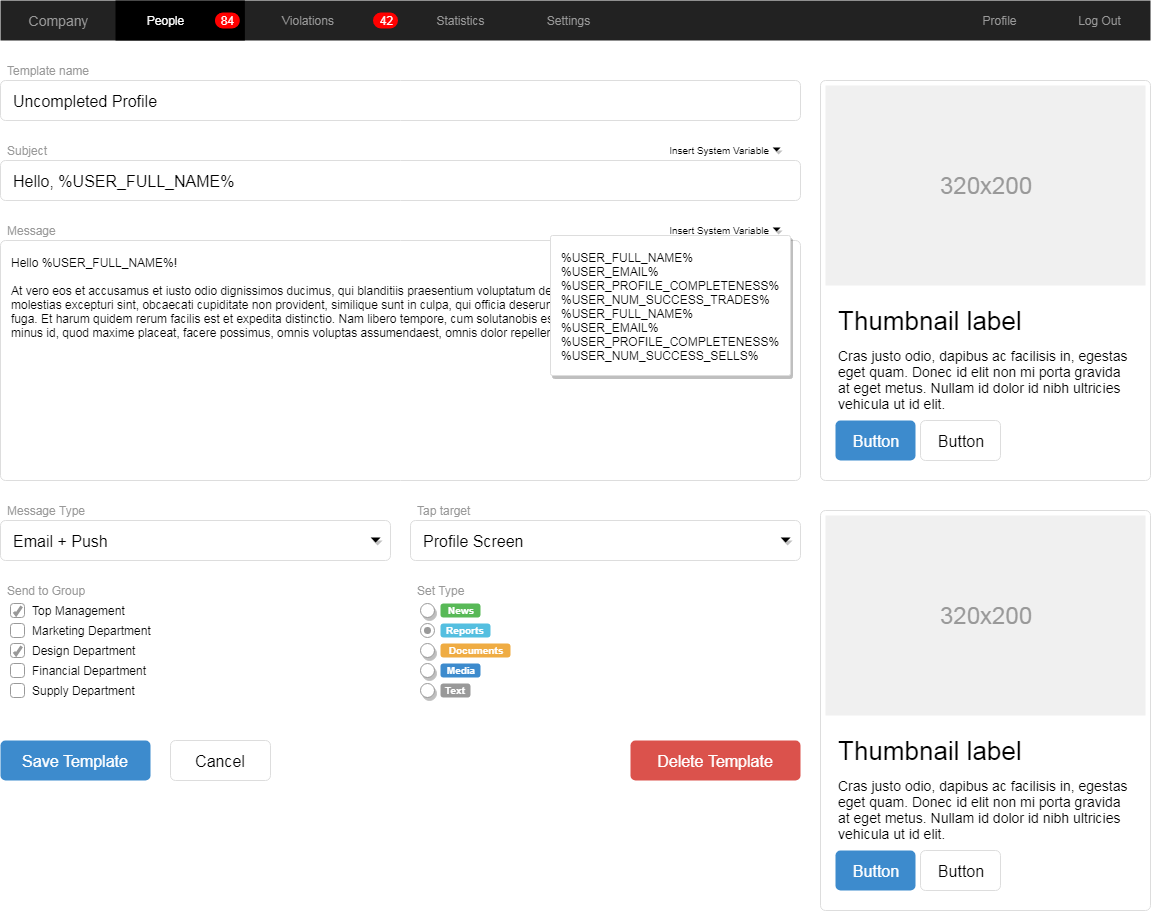

The diagram above was exported from draw.io. Its source (the exported page's mxGraphModel, read from the mxfile embedded in the PNG):
<mxGraphModel dx="1058" dy="757" grid="1" gridSize="10" guides="1" tooltips="1" connect="1" arrows="1" fold="1" page="1" pageScale="1.5" pageWidth="826" pageHeight="1169" background="#ffffff" math="0" shadow="0">
  <root>
    <mxCell id="0" style=";html=1;" />
    <mxCell id="1" style=";html=1;" parent="0" />
    <mxCell id="3d76a8aef4d5c911-1" value="" style="html=1;shadow=0;dashed=0;shape=mxgraph.bootstrap.rect;fillColor=#222222;strokeColor=none;whiteSpace=wrap;rounded=0;fontSize=12;fontColor=#000000;align=center;" parent="1" vertex="1">
      <mxGeometry x="40" y="70" width="1150" height="40" as="geometry" />
    </mxCell>
    <mxCell id="3d76a8aef4d5c911-2" value="Company" style="html=1;shadow=0;dashed=0;fillColor=none;strokeColor=none;shape=mxgraph.bootstrap.rect;fontColor=#999999;fontSize=14;whiteSpace=wrap;" parent="3d76a8aef4d5c911-1" vertex="1">
      <mxGeometry width="115" height="40" as="geometry" />
    </mxCell>
    <mxCell id="3d76a8aef4d5c911-3" value="People" style="html=1;shadow=0;dashed=0;shape=mxgraph.bootstrap.rect;fillColor=#000000;strokeColor=none;fontColor=#ffffff;spacingRight=30;whiteSpace=wrap;" parent="3d76a8aef4d5c911-1" vertex="1">
      <mxGeometry x="115" width="129.375" height="40" as="geometry" />
    </mxCell>
    <mxCell id="3d76a8aef4d5c911-4" value="84" style="html=1;shadow=0;dashed=0;shape=mxgraph.bootstrap.rrect;rSize=8;fillColor=#ff0000;strokeColor=none;fontColor=#ffffff;whiteSpace=wrap;" parent="3d76a8aef4d5c911-3" vertex="1">
      <mxGeometry x="1" y="0.5" width="25" height="16" relative="1" as="geometry">
        <mxPoint x="-30" y="-8" as="offset" />
      </mxGeometry>
    </mxCell>
    <mxCell id="3d76a8aef4d5c911-5" value="Violations" style="html=1;shadow=0;dashed=0;fillColor=none;strokeColor=none;shape=mxgraph.bootstrap.rect;fontColor=#999999;spacingRight=30;whiteSpace=wrap;" parent="3d76a8aef4d5c911-1" vertex="1">
      <mxGeometry x="244.375" width="158.125" height="40" as="geometry" />
    </mxCell>
    <mxCell id="3d76a8aef4d5c911-6" value="42" style="html=1;shadow=0;dashed=0;shape=mxgraph.bootstrap.rrect;rSize=8;fillColor=#ff0000;strokeColor=none;fontColor=#ffffff;whiteSpace=wrap;" parent="3d76a8aef4d5c911-5" vertex="1">
      <mxGeometry x="1" y="0.5" width="25" height="16" relative="1" as="geometry">
        <mxPoint x="-30" y="-8" as="offset" />
      </mxGeometry>
    </mxCell>
    <mxCell id="3d76a8aef4d5c911-7" value="Statistics" style="html=1;shadow=0;dashed=0;fillColor=none;strokeColor=none;shape=mxgraph.bootstrap.rect;fontColor=#999999;whiteSpace=wrap;" parent="3d76a8aef4d5c911-1" vertex="1">
      <mxGeometry x="402.5" width="115" height="40" as="geometry" />
    </mxCell>
    <mxCell id="3d76a8aef4d5c911-8" value="Settings" style="html=1;shadow=0;dashed=0;fillColor=none;strokeColor=none;shape=mxgraph.bootstrap.rect;fontColor=#999999;whiteSpace=wrap;" parent="3d76a8aef4d5c911-1" vertex="1">
      <mxGeometry x="517.5" width="100.625" height="40" as="geometry" />
    </mxCell>
    <mxCell id="3d76a8aef4d5c911-9" value="Profile" style="html=1;shadow=0;dashed=0;fillColor=none;strokeColor=none;shape=mxgraph.bootstrap.rect;fontColor=#999999;whiteSpace=wrap;" parent="3d76a8aef4d5c911-1" vertex="1">
      <mxGeometry x="948.75" width="100.625" height="40" as="geometry" />
    </mxCell>
    <mxCell id="3d76a8aef4d5c911-10" value="Log Out" style="html=1;shadow=0;dashed=0;fillColor=none;strokeColor=none;shape=mxgraph.bootstrap.rect;fontColor=#999999;whiteSpace=wrap;" parent="3d76a8aef4d5c911-1" vertex="1">
      <mxGeometry x="1049.375" width="100.625" height="40" as="geometry" />
    </mxCell>
    <mxCell id="3d76a8aef4d5c911-11" value="" style="html=1;shadow=0;dashed=0;shape=mxgraph.bootstrap.rrect;fillColor=#ffffff;rSize=5;strokeColor=#dddddd;rounded=0;fontSize=12;fontColor=#000000;align=center;" parent="1" vertex="1">
      <mxGeometry x="860" y="150" width="330" height="400" as="geometry" />
    </mxCell>
    <mxCell id="3d76a8aef4d5c911-12" value="320x200" style="shape=rect;fontSize=24;fillColor=#f0f0f0;strokeColor=none;fontColor=#999999;whiteSpace=wrap;" parent="3d76a8aef4d5c911-11" vertex="1">
      <mxGeometry x="5" y="5" width="320" height="200" as="geometry" />
    </mxCell>
    <mxCell id="3d76a8aef4d5c911-13" value="Thumbnail label" style="html=1;shadow=0;dashed=0;shape=mxgraph.bootstrap.anchor;fontSize=26;align=left;whiteSpace=wrap;" parent="3d76a8aef4d5c911-11" vertex="1">
      <mxGeometry x="15" y="220" width="300" height="40" as="geometry" />
    </mxCell>
    <mxCell id="3d76a8aef4d5c911-14" value="Cras justo odio, dapibus ac facilisis in, egestas eget quam. Donec id elit non mi porta gravida at eget metus. Nullam id dolor id nibh ultricies vehicula ut id elit." style="html=1;shadow=0;dashed=0;shape=mxgraph.bootstrap.anchor;strokeColor=#dddddd;whiteSpace=wrap;align=left;verticalAlign=top;fontSize=14;whiteSpace=wrap;" parent="3d76a8aef4d5c911-11" vertex="1">
      <mxGeometry x="15" y="260" width="300" height="80" as="geometry" />
    </mxCell>
    <mxCell id="3d76a8aef4d5c911-15" value="Button" style="html=1;shadow=0;dashed=0;shape=mxgraph.bootstrap.rrect;rSize=5;fontSize=16;fillColor=#3D8BCD;strokeColor=none;fontColor=#ffffff;whiteSpace=wrap;" parent="3d76a8aef4d5c911-11" vertex="1">
      <mxGeometry y="1" width="80" height="40" relative="1" as="geometry">
        <mxPoint x="15" y="-60" as="offset" />
      </mxGeometry>
    </mxCell>
    <mxCell id="3d76a8aef4d5c911-16" value="Button" style="html=1;shadow=0;dashed=0;shape=mxgraph.bootstrap.rrect;rSize=5;fontSize=16;strokeColor=#dddddd;whiteSpace=wrap;" parent="3d76a8aef4d5c911-11" vertex="1">
      <mxGeometry y="1" width="80" height="40" relative="1" as="geometry">
        <mxPoint x="100" y="-60" as="offset" />
      </mxGeometry>
    </mxCell>
    <mxCell id="3d76a8aef4d5c911-17" value="Template name" style="html=1;shadow=0;dashed=0;shape=mxgraph.bootstrap.rect;strokeColor=none;fillColor=none;fontColor=#999999;align=left;spacingLeft=5;whiteSpace=wrap;rounded=0;" parent="1" vertex="1">
      <mxGeometry x="40" y="130" width="200" height="20" as="geometry" />
    </mxCell>
    <mxCell id="3d76a8aef4d5c911-18" value="Uncompleted Profile" style="html=1;shadow=0;dashed=0;shape=mxgraph.bootstrap.rrect;rSize=5;strokeColor=#dddddd;;fillColor=#ffffff;align=left;spacingLeft=10;fontSize=16;whiteSpace=wrap;rounded=0;" parent="1" vertex="1">
      <mxGeometry x="40" y="150" width="800" height="40" as="geometry" />
    </mxCell>
    <mxCell id="3d76a8aef4d5c911-19" value="Subject" style="html=1;shadow=0;dashed=0;shape=mxgraph.bootstrap.rect;strokeColor=none;fillColor=none;fontColor=#999999;align=left;spacingLeft=5;whiteSpace=wrap;rounded=0;" parent="1" vertex="1">
      <mxGeometry x="40" y="210" width="200" height="20" as="geometry" />
    </mxCell>
    <mxCell id="3d76a8aef4d5c911-20" value="Hello, %USER_FULL_NAME%" style="html=1;shadow=0;dashed=0;shape=mxgraph.bootstrap.rrect;rSize=5;strokeColor=#dddddd;;fillColor=#ffffff;align=left;spacingLeft=10;fontSize=16;whiteSpace=wrap;rounded=0;" parent="1" vertex="1">
      <mxGeometry x="40" y="230" width="800" height="40" as="geometry" />
    </mxCell>
    <mxCell id="3d76a8aef4d5c911-21" value="Insert System Variable" style="html=1;shadow=0;dashed=0;shape=mxgraph.bootstrap.rect;strokeColor=none;fillColor=none;align=right;fontSize=10;whiteSpace=wrap;rounded=0;" parent="1" vertex="1">
      <mxGeometry x="690" y="210" width="120" height="20" as="geometry" />
    </mxCell>
    <mxCell id="3d76a8aef4d5c911-22" value="" style="shape=triangle;strokeColor=none;fillColor=#000000;direction=south;rounded=0;shadow=1;fontSize=12;fontColor=#000000;align=center;html=1;" parent="1" vertex="1">
      <mxGeometry x="812" y="217" width="8" height="4" as="geometry" />
    </mxCell>
    <mxCell id="3d76a8aef4d5c911-23" value="Message" style="html=1;shadow=0;dashed=0;shape=mxgraph.bootstrap.rect;strokeColor=none;fillColor=none;fontColor=#999999;align=left;spacingLeft=5;whiteSpace=wrap;rounded=0;" parent="1" vertex="1">
      <mxGeometry x="40" y="290" width="200" height="20" as="geometry" />
    </mxCell>
    <mxCell id="3d76a8aef4d5c911-24" value="Hello %USER_FULL_NAME%!&#10;&#10;At vero eos et accusamus et iusto odio dignissimos ducimus, qui blanditiis praesentium voluptatum deleniti atque corrupti, quosdolores et quas molestias excepturi sint, obcaecati cupiditate non provident, similique sunt in culpa, qui officia deserunt mollitiaanimi, id est laborum et dolorum fuga. Et harum quidem rerum facilis est et expedita distinctio. Nam libero tempore, cum solutanobis est eligendi optio, cumque nihil impedit, quo minus id, quod maxime placeat, facere possimus, omnis voluptas assumendaest, omnis dolor repellendus." style="html=1;shadow=0;dashed=0;shape=mxgraph.bootstrap.rrect;rSize=5;fontSize=12;strokeColor=#dddddd;;fillColor=#ffffff;align=left;spacing=10;verticalAlign=top;whiteSpace=wrap;rounded=0;" parent="1" vertex="1">
      <mxGeometry x="40" y="310" width="800" height="240" as="geometry" />
    </mxCell>
    <mxCell id="3d76a8aef4d5c911-25" value="Insert System Variable" style="html=1;shadow=0;dashed=0;shape=mxgraph.bootstrap.rect;strokeColor=none;fillColor=none;align=right;fontSize=10;whiteSpace=wrap;rounded=0;" parent="1" vertex="1">
      <mxGeometry x="690" y="290" width="120" height="20" as="geometry" />
    </mxCell>
    <mxCell id="3d76a8aef4d5c911-26" value="" style="shape=triangle;strokeColor=none;fillColor=#000000;direction=south;rounded=0;shadow=1;fontSize=12;fontColor=#000000;align=center;html=1;" parent="1" vertex="1">
      <mxGeometry x="812" y="297" width="8" height="4" as="geometry" />
    </mxCell>
    <mxCell id="3d76a8aef4d5c911-27" value="%USER_FULL_NAME%&#10;%USER_EMAIL%&#10;%USER_PROFILE_COMPLETENESS%&#10;%USER_NUM_SUCCESS_TRADES%&#10;%USER_FULL_NAME%&#10;%USER_EMAIL%&#10;%USER_PROFILE_COMPLETENESS%&#10;%USER_NUM_SUCCESS_SELLS%" style="html=1;shadow=0;dashed=0;shape=mxgraph.bootstrap.rrect;fontSize=12;rSize=2;strokeColor=#dddddd;fillColor=#ffffff;align=left;verticalAlign=top;spacing=10;shadow=1;whiteSpace=wrap;rounded=0;" parent="1" vertex="1">
      <mxGeometry x="590" y="305" width="240" height="140" as="geometry" />
    </mxCell>
    <mxCell id="3d76a8aef4d5c911-28" value="Message Type" style="html=1;shadow=0;dashed=0;shape=mxgraph.bootstrap.rect;strokeColor=none;fillColor=none;fontColor=#999999;align=left;spacingLeft=5;whiteSpace=wrap;rounded=0;" parent="1" vertex="1">
      <mxGeometry x="40" y="570" width="200" height="20" as="geometry" />
    </mxCell>
    <mxCell id="3d76a8aef4d5c911-29" value="Email + Push" style="html=1;shadow=0;dashed=0;shape=mxgraph.bootstrap.rrect;rSize=5;strokeColor=#dddddd;;fillColor=#ffffff;align=left;spacingLeft=10;fontSize=16;whiteSpace=wrap;rounded=0;" parent="1" vertex="1">
      <mxGeometry x="40" y="590" width="390" height="40" as="geometry" />
    </mxCell>
    <mxCell id="3d76a8aef4d5c911-30" value="" style="shape=triangle;strokeColor=none;fillColor=#000000;direction=south;rounded=0;shadow=1;fontSize=12;fontColor=#000000;align=center;html=1;" parent="1" vertex="1">
      <mxGeometry x="410" y="607" width="10" height="5" as="geometry" />
    </mxCell>
    <mxCell id="3d76a8aef4d5c911-31" value="Tap target" style="html=1;shadow=0;dashed=0;shape=mxgraph.bootstrap.rect;strokeColor=none;fillColor=none;fontColor=#999999;align=left;spacingLeft=5;whiteSpace=wrap;rounded=0;" parent="1" vertex="1">
      <mxGeometry x="450" y="570" width="200" height="20" as="geometry" />
    </mxCell>
    <mxCell id="3d76a8aef4d5c911-32" value="Profile Screen" style="html=1;shadow=0;dashed=0;shape=mxgraph.bootstrap.rrect;rSize=5;strokeColor=#dddddd;;fillColor=#ffffff;align=left;spacingLeft=10;fontSize=16;whiteSpace=wrap;rounded=0;" parent="1" vertex="1">
      <mxGeometry x="450" y="590" width="390" height="40" as="geometry" />
    </mxCell>
    <mxCell id="3d76a8aef4d5c911-33" value="" style="shape=triangle;strokeColor=none;fillColor=#000000;direction=south;rounded=0;shadow=1;fontSize=12;fontColor=#000000;align=center;html=1;" parent="1" vertex="1">
      <mxGeometry x="820" y="607" width="10" height="5" as="geometry" />
    </mxCell>
    <mxCell id="3d76a8aef4d5c911-34" value="Send to Group" style="html=1;shadow=0;dashed=0;shape=mxgraph.bootstrap.rect;strokeColor=none;fillColor=none;fontColor=#999999;align=left;spacingLeft=5;whiteSpace=wrap;rounded=0;" parent="1" vertex="1">
      <mxGeometry x="40" y="650" width="200" height="20" as="geometry" />
    </mxCell>
    <mxCell id="3d76a8aef4d5c911-35" value="Top Management" style="html=1;shadow=0;dashed=0;shape=mxgraph.bootstrap.checkbox;fontSize=12;strokeColor=#999999;fillColor=#ffffff;align=left;labelPosition=right;spacingLeft=5;rounded=0;" parent="1" vertex="1">
      <mxGeometry x="50" y="673" width="14" height="14" as="geometry" />
    </mxCell>
    <mxCell id="3d76a8aef4d5c911-36" value="Marketing Department" style="html=1;shadow=0;dashed=0;shape=mxgraph.bootstrap.rrect;fontSize=12;rSize=3;strokeColor=#999999;fillColor=#ffffff;align=left;labelPosition=right;spacingLeft=5;rounded=0;" parent="1" vertex="1">
      <mxGeometry x="50" y="693" width="14" height="14" as="geometry" />
    </mxCell>
    <mxCell id="3d76a8aef4d5c911-37" value="Design Department" style="html=1;shadow=0;dashed=0;shape=mxgraph.bootstrap.checkbox;fontSize=12;strokeColor=#999999;fillColor=#ffffff;align=left;labelPosition=right;spacingLeft=5;rounded=0;" parent="1" vertex="1">
      <mxGeometry x="50" y="713" width="14" height="14" as="geometry" />
    </mxCell>
    <mxCell id="3d76a8aef4d5c911-38" value="Financial Department" style="html=1;shadow=0;dashed=0;shape=mxgraph.bootstrap.rrect;fontSize=12;rSize=3;strokeColor=#999999;fillColor=#ffffff;align=left;labelPosition=right;spacingLeft=5;rounded=0;" parent="1" vertex="1">
      <mxGeometry x="50" y="733" width="14" height="14" as="geometry" />
    </mxCell>
    <mxCell id="3d76a8aef4d5c911-39" value="Supply Department" style="html=1;shadow=0;dashed=0;shape=mxgraph.bootstrap.rrect;fontSize=12;rSize=3;strokeColor=#999999;fillColor=#ffffff;align=left;labelPosition=right;spacingLeft=5;rounded=0;" parent="1" vertex="1">
      <mxGeometry x="50" y="753" width="14" height="14" as="geometry" />
    </mxCell>
    <mxCell id="3d76a8aef4d5c911-40" value="Set Type" style="html=1;shadow=0;dashed=0;shape=mxgraph.bootstrap.rect;strokeColor=none;fillColor=none;fontColor=#999999;align=left;spacingLeft=5;whiteSpace=wrap;rounded=0;" parent="1" vertex="1">
      <mxGeometry x="450" y="650" width="200" height="20" as="geometry" />
    </mxCell>
    <mxCell id="3d76a8aef4d5c911-41" value="" style="shape=ellipse;dashed=0;strokeColor=#999999;fillColor=#ffffff;html=1;rounded=0;shadow=1;fontSize=12;fontColor=#000000;align=center;" parent="1" vertex="1">
      <mxGeometry x="460" y="673" width="14" height="14" as="geometry" />
    </mxCell>
    <mxCell id="3d76a8aef4d5c911-42" value="News" style="html=1;shadow=0;dashed=0;shape=mxgraph.bootstrap.rrect;align=center;rSize=3;strokeColor=none;fillColor=#58B957;fontColor=#ffffff;fontStyle=1;fontSize=10;whiteSpace=wrap;rounded=0;" parent="1" vertex="1">
      <mxGeometry x="480" y="673" width="40" height="14" as="geometry" />
    </mxCell>
    <mxCell id="3d76a8aef4d5c911-43" value="" style="html=1;shadow=0;dashed=0;shape=mxgraph.bootstrap.radioButton;strokeColor=#999999;fillColor=#ffffff;rounded=0;fontSize=12;fontColor=#000000;align=center;" parent="1" vertex="1">
      <mxGeometry x="460" y="693" width="14" height="14" as="geometry" />
    </mxCell>
    <mxCell id="3d76a8aef4d5c911-44" value="Reports" style="html=1;shadow=0;dashed=0;shape=mxgraph.bootstrap.rrect;align=center;rSize=3;strokeColor=none;fillColor=#55BFE0;fontColor=#ffffff;fontStyle=1;fontSize=10;whiteSpace=wrap;rounded=0;" parent="1" vertex="1">
      <mxGeometry x="480" y="693" width="50" height="14" as="geometry" />
    </mxCell>
    <mxCell id="3d76a8aef4d5c911-45" value="" style="shape=ellipse;dashed=0;strokeColor=#999999;fillColor=#ffffff;html=1;rounded=0;shadow=1;fontSize=12;fontColor=#000000;align=center;" parent="1" vertex="1">
      <mxGeometry x="460" y="713" width="14" height="14" as="geometry" />
    </mxCell>
    <mxCell id="3d76a8aef4d5c911-46" value="Documents" style="html=1;shadow=0;dashed=0;shape=mxgraph.bootstrap.rrect;align=center;rSize=3;strokeColor=none;fillColor=#EFAC43;fontColor=#ffffff;fontStyle=1;fontSize=10;whiteSpace=wrap;rounded=0;" parent="1" vertex="1">
      <mxGeometry x="480" y="713" width="70" height="14" as="geometry" />
    </mxCell>
    <mxCell id="3d76a8aef4d5c911-47" value="" style="shape=ellipse;dashed=0;strokeColor=#999999;fillColor=#ffffff;html=1;rounded=0;shadow=1;fontSize=12;fontColor=#000000;align=center;" parent="1" vertex="1">
      <mxGeometry x="460" y="733" width="14" height="14" as="geometry" />
    </mxCell>
    <mxCell id="3d76a8aef4d5c911-48" value="Media" style="html=1;shadow=0;dashed=0;shape=mxgraph.bootstrap.rrect;align=center;rSize=3;strokeColor=none;fillColor=#3D8BCD;fontColor=#ffffff;fontStyle=1;fontSize=10;whiteSpace=wrap;rounded=0;" parent="1" vertex="1">
      <mxGeometry x="480" y="733" width="40" height="14" as="geometry" />
    </mxCell>
    <mxCell id="3d76a8aef4d5c911-49" value="" style="shape=ellipse;dashed=0;strokeColor=#999999;fillColor=#ffffff;html=1;rounded=0;shadow=1;fontSize=12;fontColor=#000000;align=center;" parent="1" vertex="1">
      <mxGeometry x="460" y="753" width="14" height="14" as="geometry" />
    </mxCell>
    <mxCell id="3d76a8aef4d5c911-50" value="Text" style="html=1;shadow=0;dashed=0;shape=mxgraph.bootstrap.rrect;align=center;rSize=3;strokeColor=none;fillColor=#999999;fontColor=#ffffff;fontStyle=1;fontSize=10;whiteSpace=wrap;rounded=0;" parent="1" vertex="1">
      <mxGeometry x="480" y="753" width="30" height="14" as="geometry" />
    </mxCell>
    <mxCell id="3d76a8aef4d5c911-51" value="Save Template" style="html=1;shadow=0;dashed=0;shape=mxgraph.bootstrap.rrect;align=center;rSize=5;strokeColor=none;fillColor=#3D8BCD;fontColor=#ffffff;fontSize=16;whiteSpace=wrap;rounded=0;" parent="1" vertex="1">
      <mxGeometry x="40" y="810" width="150" height="40" as="geometry" />
    </mxCell>
    <mxCell id="3d76a8aef4d5c911-52" value="Cancel" style="html=1;shadow=0;dashed=0;shape=mxgraph.bootstrap.rrect;fillColor=#ffffff;align=center;rSize=5;strokeColor=#dddddd;fontSize=16;whiteSpace=wrap;rounded=0;" parent="1" vertex="1">
      <mxGeometry x="210" y="810" width="100" height="40" as="geometry" />
    </mxCell>
    <mxCell id="3d76a8aef4d5c911-53" value="Delete Template" style="html=1;shadow=0;dashed=0;shape=mxgraph.bootstrap.rrect;align=center;rSize=5;strokeColor=none;fillColor=#DB524C;fontColor=#ffffff;fontSize=16;whiteSpace=wrap;rounded=0;" parent="1" vertex="1">
      <mxGeometry x="670" y="810" width="170" height="40" as="geometry" />
    </mxCell>
    <mxCell id="3d76a8aef4d5c911-54" value="" style="html=1;shadow=0;dashed=0;shape=mxgraph.bootstrap.rrect;fillColor=#ffffff;rSize=5;strokeColor=#dddddd;rounded=0;fontSize=12;fontColor=#000000;align=center;" parent="1" vertex="1">
      <mxGeometry x="860" y="580" width="330" height="400" as="geometry" />
    </mxCell>
    <mxCell id="3d76a8aef4d5c911-55" value="320x200" style="shape=rect;fontSize=24;fillColor=#f0f0f0;strokeColor=none;fontColor=#999999;whiteSpace=wrap;" parent="3d76a8aef4d5c911-54" vertex="1">
      <mxGeometry x="5" y="5" width="320" height="200" as="geometry" />
    </mxCell>
    <mxCell id="3d76a8aef4d5c911-56" value="Thumbnail label" style="html=1;shadow=0;dashed=0;shape=mxgraph.bootstrap.anchor;fontSize=26;align=left;whiteSpace=wrap;" parent="3d76a8aef4d5c911-54" vertex="1">
      <mxGeometry x="15" y="220" width="300" height="40" as="geometry" />
    </mxCell>
    <mxCell id="3d76a8aef4d5c911-57" value="Cras justo odio, dapibus ac facilisis in, egestas eget quam. Donec id elit non mi porta gravida at eget metus. Nullam id dolor id nibh ultricies vehicula ut id elit." style="html=1;shadow=0;dashed=0;shape=mxgraph.bootstrap.anchor;strokeColor=#dddddd;whiteSpace=wrap;align=left;verticalAlign=top;fontSize=14;whiteSpace=wrap;" parent="3d76a8aef4d5c911-54" vertex="1">
      <mxGeometry x="15" y="260" width="300" height="80" as="geometry" />
    </mxCell>
    <mxCell id="3d76a8aef4d5c911-58" value="Button" style="html=1;shadow=0;dashed=0;shape=mxgraph.bootstrap.rrect;rSize=5;fontSize=16;fillColor=#3D8BCD;strokeColor=none;fontColor=#ffffff;whiteSpace=wrap;" parent="3d76a8aef4d5c911-54" vertex="1">
      <mxGeometry y="1" width="80" height="40" relative="1" as="geometry">
        <mxPoint x="15" y="-60" as="offset" />
      </mxGeometry>
    </mxCell>
    <mxCell id="3d76a8aef4d5c911-59" value="Button" style="html=1;shadow=0;dashed=0;shape=mxgraph.bootstrap.rrect;rSize=5;fontSize=16;strokeColor=#dddddd;whiteSpace=wrap;" parent="3d76a8aef4d5c911-54" vertex="1">
      <mxGeometry y="1" width="80" height="40" relative="1" as="geometry">
        <mxPoint x="100" y="-60" as="offset" />
      </mxGeometry>
    </mxCell>
  </root>
</mxGraphModel>